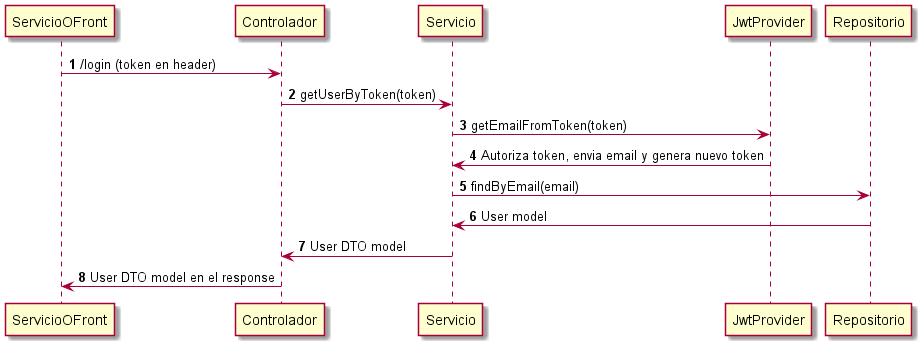

The diagram above was rendered by PlantUML. Its source (embedded in the PNG):
@startuml
'https://plantuml.com/sequence-diagram

autonumber

ServicioOFront -> Controlador: /login (token en header)
Controlador -> Servicio: getUserByToken(token)
Servicio -> JwtProvider: getEmailFromToken(token)
JwtProvider -> Servicio: Autoriza token, envia email y genera nuevo token
Servicio -> Repositorio: findByEmail(email)
Repositorio -> Servicio: User model
Servicio -> Controlador: User DTO model
Controlador -> ServicioOFront: User DTO model en el response


@enduml